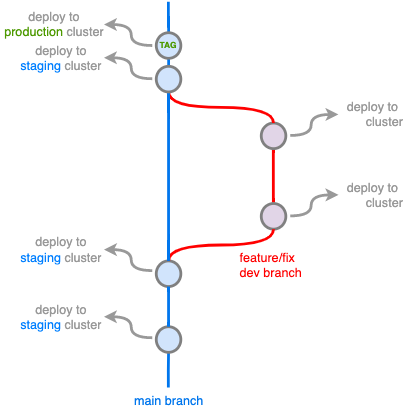

The diagram above was exported from draw.io. Its source (the exported page's mxGraphModel, read from the mxfile embedded in the PNG):
<mxGraphModel dx="-5" dy="873" grid="1" gridSize="10" guides="1" tooltips="1" connect="1" arrows="1" fold="1" page="1" pageScale="1" pageWidth="1169" pageHeight="827" math="0" shadow="0">
  <root>
    <mxCell id="0" />
    <mxCell id="1" parent="0" />
    <mxCell id="-bOPuHLhmok3vP8kMxmB-167" value="&lt;div&gt;&lt;span&gt;feature/fix dev branch&lt;/span&gt;&lt;/div&gt;" style="text;html=1;strokeColor=none;fillColor=none;align=left;verticalAlign=middle;whiteSpace=wrap;overflow=hidden;fontSize=18;fontStyle=0;fontColor=#FF0000;rotation=0;container=0;" parent="1" vertex="1">
      <mxGeometry x="1632.29" y="416.08" width="100" height="60" as="geometry" />
    </mxCell>
    <mxCell id="-bOPuHLhmok3vP8kMxmB-178" value="&lt;font style=&quot;font-size: 18px&quot;&gt;&lt;font color=&quot;#0076ed&quot; style=&quot;font-size: 18px&quot;&gt;main branch&lt;/font&gt;&lt;br style=&quot;font-size: 18px&quot;&gt;&lt;/font&gt;" style="text;html=1;strokeColor=none;fillColor=none;align=center;verticalAlign=middle;whiteSpace=wrap;overflow=hidden;fontSize=18;fontStyle=0;fontColor=#009900;rotation=0;container=0;" parent="1" vertex="1">
      <mxGeometry x="1460.52" y="620" width="143.54" height="40" as="geometry" />
    </mxCell>
    <mxCell id="-bOPuHLhmok3vP8kMxmB-160" value="" style="edgeStyle=orthogonalEdgeStyle;curved=1;rounded=0;orthogonalLoop=1;jettySize=auto;html=1;endArrow=none;endFill=0;strokeWidth=4;fontFamily=Courier New;fontSize=18;strokeColor=#0076ED;startArrow=none;" parent="1" source="K2WvmCvQsUwjhfX-sAT7-8" edge="1">
      <mxGeometry x="1068" y="222" as="geometry">
        <mxPoint x="1532" y="70" as="targetPoint" />
      </mxGeometry>
    </mxCell>
    <mxCell id="-bOPuHLhmok3vP8kMxmB-166" style="edgeStyle=orthogonalEdgeStyle;curved=1;rounded=0;html=1;exitX=1;exitY=0.5;exitPerimeter=0;endArrow=none;endFill=0;jettySize=auto;orthogonalLoop=1;strokeWidth=4;fontSize=18;exitDx=0;exitDy=0;strokeColor=#FF0000;fontColor=#FF0000;" parent="1" edge="1">
      <mxGeometry x="1126" y="127" as="geometry">
        <mxPoint x="1682" y="357" as="sourcePoint" />
        <mxPoint x="1682" y="280" as="targetPoint" />
        <Array as="points">
          <mxPoint x="1682" y="280" />
        </Array>
      </mxGeometry>
    </mxCell>
    <mxCell id="-bOPuHLhmok3vP8kMxmB-161" value="" style="edgeStyle=orthogonalEdgeStyle;rounded=0;html=1;jettySize=auto;orthogonalLoop=1;strokeWidth=4;endArrow=none;endFill=0;strokeColor=#0076ED;fontSize=18;" parent="1" target="-bOPuHLhmok3vP8kMxmB-157" edge="1">
      <mxGeometry x="1532" y="730" as="geometry">
        <mxPoint x="1532" y="621" as="sourcePoint" />
      </mxGeometry>
    </mxCell>
    <mxCell id="-bOPuHLhmok3vP8kMxmB-162" value="" style="verticalLabelPosition=bottom;verticalAlign=top;html=1;strokeWidth=4;shape=mxgraph.flowchart.on-page_reference;plain-purple;gradientColor=none;strokeColor=#808080;rotation=-90;container=0;fontSize=18;" parent="1" vertex="1">
      <mxGeometry x="1664" y="359" width="36.58536585365854" height="35.08474576271186" as="geometry" />
    </mxCell>
    <mxCell id="-bOPuHLhmok3vP8kMxmB-165" value="" style="verticalLabelPosition=bottom;verticalAlign=top;html=1;strokeWidth=4;shape=mxgraph.flowchart.on-page_reference;plain-purple;gradientColor=none;strokeColor=#808080;rotation=-90;container=0;fontSize=18;" parent="1" vertex="1">
      <mxGeometry x="1664" y="244" width="36.58536585365854" height="35.08474576271186" as="geometry" />
    </mxCell>
    <mxCell id="-bOPuHLhmok3vP8kMxmB-164" style="edgeStyle=orthogonalEdgeStyle;curved=1;rounded=0;html=1;exitX=1;exitY=0.5;exitPerimeter=0;entryX=0;entryY=0.5;entryPerimeter=0;endArrow=none;endFill=0;jettySize=auto;orthogonalLoop=1;strokeWidth=4;fontSize=18;entryDx=0;entryDy=0;strokeColor=#FF0000;fontColor=#FF0000;" parent="1" source="-bOPuHLhmok3vP8kMxmB-165" target="-bOPuHLhmok3vP8kMxmB-158" edge="1">
      <mxGeometry x="1091" y="73" as="geometry">
        <mxPoint x="1555" y="105" as="targetPoint" />
      </mxGeometry>
    </mxCell>
    <mxCell id="-bOPuHLhmok3vP8kMxmB-176" value="" style="verticalLabelPosition=bottom;verticalAlign=top;html=1;strokeWidth=4;shape=mxgraph.flowchart.on-page_reference;plain-blue;gradientColor=none;strokeColor=#808080;rotation=-90;container=0;fillColor=#D1E4FC;fontSize=18;" parent="1" vertex="1">
      <mxGeometry x="1514" y="441" width="36.58536585365854" height="35.08474576271186" as="geometry" />
    </mxCell>
    <mxCell id="-bOPuHLhmok3vP8kMxmB-163" style="edgeStyle=orthogonalEdgeStyle;curved=1;rounded=0;html=1;entryX=0;entryY=0.5;entryPerimeter=0;endArrow=none;endFill=0;jettySize=auto;orthogonalLoop=1;strokeWidth=4;fontSize=18;exitX=1;exitY=0.5;exitDx=0;exitDy=0;exitPerimeter=0;strokeColor=#FF0000;fontColor=#FF0000;" parent="1" source="-bOPuHLhmok3vP8kMxmB-176" target="-bOPuHLhmok3vP8kMxmB-162" edge="1">
      <mxGeometry x="958" y="114" as="geometry">
        <mxPoint x="1532" y="494" as="sourcePoint" />
      </mxGeometry>
    </mxCell>
    <mxCell id="-bOPuHLhmok3vP8kMxmB-159" value="" style="edgeStyle=orthogonalEdgeStyle;curved=1;rounded=0;orthogonalLoop=1;jettySize=auto;html=1;endArrow=none;endFill=0;strokeWidth=4;fontFamily=Courier New;fontSize=18;exitX=1;exitY=0.5;exitDx=0;exitDy=0;exitPerimeter=0;strokeColor=#0076ED;" parent="1" source="-bOPuHLhmok3vP8kMxmB-176" target="-bOPuHLhmok3vP8kMxmB-158" edge="1">
      <mxGeometry x="1068" y="278" as="geometry">
        <mxPoint x="1532" y="313" as="sourcePoint" />
      </mxGeometry>
    </mxCell>
    <mxCell id="-bOPuHLhmok3vP8kMxmB-157" value="" style="verticalLabelPosition=bottom;verticalAlign=top;html=1;strokeWidth=4;shape=mxgraph.flowchart.on-page_reference;plain-blue;gradientColor=none;strokeColor=#808080;rotation=-90;container=0;fillColor=#D1E4FC;fontSize=18;" parent="1" vertex="1">
      <mxGeometry x="1514" y="535" width="36.58536585365854" height="35.08474576271186" as="geometry" />
    </mxCell>
    <mxCell id="-bOPuHLhmok3vP8kMxmB-177" value="" style="edgeStyle=orthogonalEdgeStyle;curved=1;rounded=0;orthogonalLoop=1;jettySize=auto;html=1;endArrow=none;endFill=0;strokeWidth=4;fontFamily=Courier New;fontSize=18;exitX=1;exitY=0.5;exitDx=0;exitDy=0;exitPerimeter=0;entryX=0;entryY=0.5;entryDx=0;entryDy=0;entryPerimeter=0;strokeColor=#0076ED;" parent="1" source="-bOPuHLhmok3vP8kMxmB-157" target="-bOPuHLhmok3vP8kMxmB-176" edge="1">
      <mxGeometry x="1244" y="522" as="geometry">
        <mxPoint x="1709" y="698" as="sourcePoint" />
        <mxPoint x="1726" y="570" as="targetPoint" />
      </mxGeometry>
    </mxCell>
    <mxCell id="K2WvmCvQsUwjhfX-sAT7-2" value="" style="curved=1;endArrow=classic;html=1;rounded=0;strokeWidth=4;fontColor=none;noLabel=1;strokeColor=#999999;" edge="1" parent="1">
      <mxGeometry width="50" height="50" relative="1" as="geometry">
        <mxPoint x="1509" y="550" as="sourcePoint" />
        <mxPoint x="1440" y="520" as="targetPoint" />
        <Array as="points">
          <mxPoint x="1479" y="550" />
          <mxPoint x="1479" y="520" />
        </Array>
      </mxGeometry>
    </mxCell>
    <mxCell id="K2WvmCvQsUwjhfX-sAT7-4" value="" style="curved=1;endArrow=classic;html=1;rounded=0;strokeWidth=4;strokeColor=#999999;fontColor=none;" edge="1" parent="1">
      <mxGeometry width="50" height="50" relative="1" as="geometry">
        <mxPoint x="1509" y="454.08" as="sourcePoint" />
        <mxPoint x="1440" y="424.08" as="targetPoint" />
        <Array as="points">
          <mxPoint x="1479" y="454.08" />
          <mxPoint x="1479" y="424.08" />
        </Array>
      </mxGeometry>
    </mxCell>
    <mxCell id="K2WvmCvQsUwjhfX-sAT7-6" value="" style="curved=1;endArrow=classic;html=1;rounded=0;strokeWidth=4;strokeColor=#999999;fontColor=none;" edge="1" parent="1">
      <mxGeometry width="50" height="50" relative="1" as="geometry">
        <mxPoint x="1509" y="180" as="sourcePoint" />
        <mxPoint x="1440" y="150" as="targetPoint" />
        <Array as="points">
          <mxPoint x="1479" y="180" />
          <mxPoint x="1479" y="150" />
        </Array>
      </mxGeometry>
    </mxCell>
    <mxCell id="K2WvmCvQsUwjhfX-sAT7-7" value="&lt;font style=&quot;font-size: 18px&quot;&gt;&lt;font&gt;&lt;font style=&quot;font-size: 18px&quot;&gt;deploy to&lt;br&gt;&lt;/font&gt;&lt;font color=&quot;#007fff&quot;&gt;staging &lt;/font&gt;cluster&lt;/font&gt;&lt;br style=&quot;font-size: 18px&quot;&gt;&lt;/font&gt;" style="text;html=1;strokeColor=none;fillColor=none;align=center;verticalAlign=middle;whiteSpace=wrap;overflow=hidden;fontSize=18;fontStyle=0;fontColor=#999999;rotation=0;container=0;" vertex="1" parent="1">
      <mxGeometry x="1312" y="124.54000000000002" width="133.54" height="50" as="geometry" />
    </mxCell>
    <mxCell id="K2WvmCvQsUwjhfX-sAT7-9" value="" style="edgeStyle=orthogonalEdgeStyle;curved=1;rounded=0;orthogonalLoop=1;jettySize=auto;html=1;endArrow=none;endFill=0;strokeWidth=4;fontFamily=Courier New;fontSize=18;strokeColor=#0076ED;" edge="1" parent="1" source="-bOPuHLhmok3vP8kMxmB-158" target="K2WvmCvQsUwjhfX-sAT7-8">
      <mxGeometry x="1068" y="222" as="geometry">
        <mxPoint x="1532" y="70" as="targetPoint" />
        <mxPoint x="1532.3042339456956" y="162.2496899545265" as="sourcePoint" />
      </mxGeometry>
    </mxCell>
    <mxCell id="K2WvmCvQsUwjhfX-sAT7-8" value="" style="verticalLabelPosition=bottom;verticalAlign=top;html=1;strokeWidth=4;shape=mxgraph.flowchart.on-page_reference;plain-blue;gradientColor=none;strokeColor=#808080;rotation=-90;container=0;fillColor=#D1E4FC;fontSize=18;" vertex="1" parent="1">
      <mxGeometry x="1514" y="115.00000000000001" width="36.58536585365854" height="35.08474576271186" as="geometry" />
    </mxCell>
    <mxCell id="-bOPuHLhmok3vP8kMxmB-158" value="" style="verticalLabelPosition=bottom;verticalAlign=top;html=1;strokeWidth=4;shape=mxgraph.flowchart.on-page_reference;plain-blue;gradientColor=none;strokeColor=#808080;rotation=-90;container=0;fillColor=#D1E4FC;fontSize=18;" parent="1" vertex="1">
      <mxGeometry x="1514" y="163" width="36.58536585365854" height="35.08474576271186" as="geometry" />
    </mxCell>
    <mxCell id="K2WvmCvQsUwjhfX-sAT7-10" value="TAG" style="text;html=1;strokeColor=none;fillColor=none;align=center;verticalAlign=middle;whiteSpace=wrap;rounded=0;fontColor=#4D9900;fontStyle=1" vertex="1" parent="1">
      <mxGeometry x="1517.29" y="122.54" width="30" height="20" as="geometry" />
    </mxCell>
    <mxCell id="K2WvmCvQsUwjhfX-sAT7-12" value="" style="curved=1;endArrow=classic;html=1;rounded=0;strokeWidth=4;strokeColor=#999999;fontColor=none;" edge="1" parent="1">
      <mxGeometry width="50" height="50" relative="1" as="geometry">
        <mxPoint x="1509" y="132.54" as="sourcePoint" />
        <mxPoint x="1440" y="102.54000000000005" as="targetPoint" />
        <Array as="points">
          <mxPoint x="1479" y="132.54" />
          <mxPoint x="1479" y="102.53999999999999" />
        </Array>
      </mxGeometry>
    </mxCell>
    <mxCell id="K2WvmCvQsUwjhfX-sAT7-13" value="&lt;font style=&quot;font-size: 18px&quot;&gt;&lt;font&gt;&lt;font style=&quot;font-size: 18px&quot;&gt;deploy to&lt;br&gt;&lt;/font&gt;&lt;font color=&quot;#4d9900&quot;&gt;production &lt;/font&gt;cluster&lt;/font&gt;&lt;br style=&quot;font-size: 18px&quot;&gt;&lt;/font&gt;" style="text;html=1;strokeColor=none;fillColor=none;align=center;verticalAlign=middle;whiteSpace=wrap;overflow=hidden;fontSize=18;fontStyle=0;fontColor=#999999;rotation=0;container=0;" vertex="1" parent="1">
      <mxGeometry x="1292" y="76.54" width="153.54" height="50" as="geometry" />
    </mxCell>
    <mxCell id="K2WvmCvQsUwjhfX-sAT7-14" value="" style="curved=1;endArrow=classic;html=1;rounded=0;strokeWidth=4;strokeColor=#999999;fontColor=none;" edge="1" parent="1">
      <mxGeometry width="50" height="50" relative="1" as="geometry">
        <mxPoint x="1706" y="261" as="sourcePoint" />
        <mxPoint x="1775" y="231" as="targetPoint" />
        <Array as="points">
          <mxPoint x="1736" y="261" />
          <mxPoint x="1736" y="231" />
        </Array>
      </mxGeometry>
    </mxCell>
    <mxCell id="K2WvmCvQsUwjhfX-sAT7-15" value="&lt;font style=&quot;font-size: 18px&quot;&gt;&lt;font&gt;&lt;font style=&quot;font-size: 18px&quot;&gt;deploy to&lt;br&gt;&lt;/font&gt;&lt;font color=&quot;#ffffff&quot;&gt;dev&lt;/font&gt;&lt;font color=&quot;#000000&quot;&gt; &lt;/font&gt;cluster&lt;/font&gt;&lt;br style=&quot;font-size: 18px&quot;&gt;&lt;/font&gt;" style="text;html=1;strokeColor=none;fillColor=none;align=center;verticalAlign=middle;whiteSpace=wrap;overflow=hidden;fontSize=18;fontStyle=0;fontColor=#999999;rotation=0;container=0;flipH=1;" vertex="1" parent="1">
      <mxGeometry x="1767" y="205.08" width="114" height="50" as="geometry" />
    </mxCell>
    <mxCell id="K2WvmCvQsUwjhfX-sAT7-16" value="" style="curved=1;endArrow=classic;html=1;rounded=0;strokeWidth=4;strokeColor=#999999;fontColor=none;" edge="1" parent="1">
      <mxGeometry width="50" height="50" relative="1" as="geometry">
        <mxPoint x="1706" y="375.92" as="sourcePoint" />
        <mxPoint x="1775" y="345.92" as="targetPoint" />
        <Array as="points">
          <mxPoint x="1736" y="375.92" />
          <mxPoint x="1736" y="345.92" />
        </Array>
      </mxGeometry>
    </mxCell>
    <mxCell id="K2WvmCvQsUwjhfX-sAT7-17" value="&lt;font style=&quot;font-size: 18px&quot;&gt;&lt;font&gt;&lt;font style=&quot;font-size: 18px&quot;&gt;deploy to&lt;br&gt;&lt;/font&gt;&lt;font color=&quot;#ffffff&quot;&gt;dev&lt;/font&gt; cluster&lt;/font&gt;&lt;br style=&quot;font-size: 18px&quot;&gt;&lt;/font&gt;" style="text;html=1;strokeColor=none;fillColor=none;align=center;verticalAlign=middle;whiteSpace=wrap;overflow=hidden;fontSize=18;fontStyle=0;fontColor=#999999;rotation=0;container=0;flipH=1;" vertex="1" parent="1">
      <mxGeometry x="1767" y="321" width="114" height="50" as="geometry" />
    </mxCell>
    <mxCell id="K2WvmCvQsUwjhfX-sAT7-20" value="&lt;font style=&quot;font-size: 18px&quot;&gt;&lt;font&gt;&lt;font style=&quot;font-size: 18px&quot;&gt;deploy to&lt;br&gt;&lt;/font&gt;&lt;font color=&quot;#007fff&quot;&gt;staging &lt;/font&gt;cluster&lt;/font&gt;&lt;br style=&quot;font-size: 18px&quot;&gt;&lt;/font&gt;" style="text;html=1;strokeColor=none;fillColor=none;align=center;verticalAlign=middle;whiteSpace=wrap;overflow=hidden;fontSize=18;fontStyle=0;fontColor=#999999;rotation=0;container=0;" vertex="1" parent="1">
      <mxGeometry x="1312" y="399.08000000000004" width="133.54" height="50" as="geometry" />
    </mxCell>
    <mxCell id="K2WvmCvQsUwjhfX-sAT7-21" value="&lt;font style=&quot;font-size: 18px&quot;&gt;&lt;font&gt;&lt;font style=&quot;font-size: 18px&quot;&gt;deploy to&lt;br&gt;&lt;/font&gt;&lt;font color=&quot;#007fff&quot;&gt;staging &lt;/font&gt;cluster&lt;/font&gt;&lt;br style=&quot;font-size: 18px&quot;&gt;&lt;/font&gt;" style="text;html=1;strokeColor=none;fillColor=none;align=center;verticalAlign=middle;whiteSpace=wrap;overflow=hidden;fontSize=18;fontStyle=0;fontColor=#999999;rotation=0;container=0;" vertex="1" parent="1">
      <mxGeometry x="1312" y="495.00000000000006" width="133.54" height="50" as="geometry" />
    </mxCell>
  </root>
</mxGraphModel>